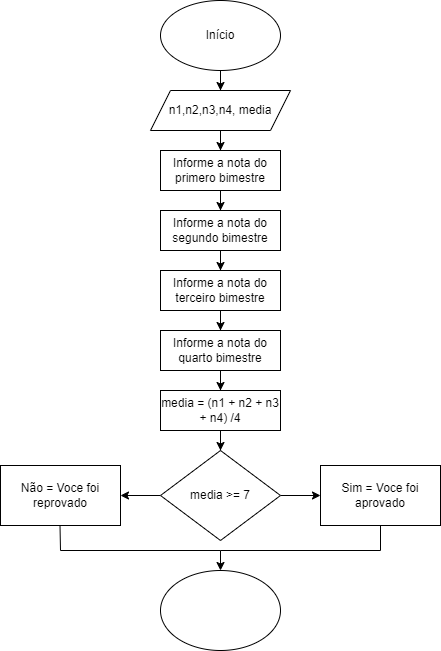

The diagram above was exported from draw.io. Its source (the exported page's mxGraphModel, read from the mxfile embedded in the PNG):
<mxGraphModel dx="1434" dy="739" grid="1" gridSize="10" guides="1" tooltips="1" connect="1" arrows="1" fold="1" page="1" pageScale="1" pageWidth="827" pageHeight="1169" math="0" shadow="0">
  <root>
    <mxCell id="0" />
    <mxCell id="1" parent="0" />
    <mxCell id="kgvY1PjwAcgQYLuLA42Y-3" value="" style="edgeStyle=orthogonalEdgeStyle;rounded=0;orthogonalLoop=1;jettySize=auto;html=1;" edge="1" parent="1" source="kgvY1PjwAcgQYLuLA42Y-1" target="kgvY1PjwAcgQYLuLA42Y-2">
      <mxGeometry relative="1" as="geometry" />
    </mxCell>
    <mxCell id="kgvY1PjwAcgQYLuLA42Y-1" value="Início" style="ellipse;whiteSpace=wrap;html=1;" vertex="1" parent="1">
      <mxGeometry x="360" y="10" width="120" height="70" as="geometry" />
    </mxCell>
    <mxCell id="kgvY1PjwAcgQYLuLA42Y-5" value="" style="edgeStyle=orthogonalEdgeStyle;rounded=0;orthogonalLoop=1;jettySize=auto;html=1;" edge="1" parent="1" source="kgvY1PjwAcgQYLuLA42Y-2" target="kgvY1PjwAcgQYLuLA42Y-4">
      <mxGeometry relative="1" as="geometry" />
    </mxCell>
    <mxCell id="kgvY1PjwAcgQYLuLA42Y-2" value="n1,n2,n3,n4, media" style="shape=parallelogram;perimeter=parallelogramPerimeter;whiteSpace=wrap;html=1;fixedSize=1;" vertex="1" parent="1">
      <mxGeometry x="350" y="100" width="140" height="40" as="geometry" />
    </mxCell>
    <mxCell id="kgvY1PjwAcgQYLuLA42Y-19" value="" style="edgeStyle=orthogonalEdgeStyle;rounded=0;orthogonalLoop=1;jettySize=auto;html=1;" edge="1" parent="1" source="kgvY1PjwAcgQYLuLA42Y-4" target="kgvY1PjwAcgQYLuLA42Y-18">
      <mxGeometry relative="1" as="geometry" />
    </mxCell>
    <mxCell id="kgvY1PjwAcgQYLuLA42Y-4" value="Informe a nota do primero bimestre" style="rounded=0;whiteSpace=wrap;html=1;" vertex="1" parent="1">
      <mxGeometry x="360" y="160" width="120" height="40" as="geometry" />
    </mxCell>
    <mxCell id="kgvY1PjwAcgQYLuLA42Y-39" value="" style="edgeStyle=orthogonalEdgeStyle;rounded=0;orthogonalLoop=1;jettySize=auto;html=1;" edge="1" parent="1" source="kgvY1PjwAcgQYLuLA42Y-18" target="kgvY1PjwAcgQYLuLA42Y-38">
      <mxGeometry relative="1" as="geometry" />
    </mxCell>
    <mxCell id="kgvY1PjwAcgQYLuLA42Y-18" value="Informe a nota do segundo bimestre" style="rounded=0;whiteSpace=wrap;html=1;" vertex="1" parent="1">
      <mxGeometry x="360" y="220" width="120" height="40" as="geometry" />
    </mxCell>
    <mxCell id="kgvY1PjwAcgQYLuLA42Y-41" value="" style="edgeStyle=orthogonalEdgeStyle;rounded=0;orthogonalLoop=1;jettySize=auto;html=1;" edge="1" parent="1" source="kgvY1PjwAcgQYLuLA42Y-38" target="kgvY1PjwAcgQYLuLA42Y-40">
      <mxGeometry relative="1" as="geometry" />
    </mxCell>
    <mxCell id="kgvY1PjwAcgQYLuLA42Y-38" value="Informe a nota do terceiro bimestre" style="rounded=0;whiteSpace=wrap;html=1;" vertex="1" parent="1">
      <mxGeometry x="360" y="280" width="120" height="40" as="geometry" />
    </mxCell>
    <mxCell id="kgvY1PjwAcgQYLuLA42Y-43" value="" style="edgeStyle=orthogonalEdgeStyle;rounded=0;orthogonalLoop=1;jettySize=auto;html=1;" edge="1" parent="1" source="kgvY1PjwAcgQYLuLA42Y-40" target="kgvY1PjwAcgQYLuLA42Y-42">
      <mxGeometry relative="1" as="geometry" />
    </mxCell>
    <mxCell id="kgvY1PjwAcgQYLuLA42Y-40" value="Informe a nota do quarto bimestre" style="rounded=0;whiteSpace=wrap;html=1;" vertex="1" parent="1">
      <mxGeometry x="360" y="340" width="120" height="40" as="geometry" />
    </mxCell>
    <mxCell id="kgvY1PjwAcgQYLuLA42Y-45" value="" style="edgeStyle=orthogonalEdgeStyle;rounded=0;orthogonalLoop=1;jettySize=auto;html=1;" edge="1" parent="1" source="kgvY1PjwAcgQYLuLA42Y-42" target="kgvY1PjwAcgQYLuLA42Y-44">
      <mxGeometry relative="1" as="geometry" />
    </mxCell>
    <mxCell id="kgvY1PjwAcgQYLuLA42Y-42" value="media = (n1 + n2 + n3 + n4) /4" style="rounded=0;whiteSpace=wrap;html=1;" vertex="1" parent="1">
      <mxGeometry x="360" y="400" width="120" height="40" as="geometry" />
    </mxCell>
    <mxCell id="kgvY1PjwAcgQYLuLA42Y-49" value="" style="edgeStyle=orthogonalEdgeStyle;rounded=0;orthogonalLoop=1;jettySize=auto;html=1;" edge="1" parent="1" source="kgvY1PjwAcgQYLuLA42Y-44" target="kgvY1PjwAcgQYLuLA42Y-46">
      <mxGeometry relative="1" as="geometry" />
    </mxCell>
    <mxCell id="kgvY1PjwAcgQYLuLA42Y-50" value="" style="edgeStyle=orthogonalEdgeStyle;rounded=0;orthogonalLoop=1;jettySize=auto;html=1;" edge="1" parent="1" source="kgvY1PjwAcgQYLuLA42Y-44" target="kgvY1PjwAcgQYLuLA42Y-47">
      <mxGeometry relative="1" as="geometry" />
    </mxCell>
    <mxCell id="kgvY1PjwAcgQYLuLA42Y-44" value="media &amp;gt;= 7" style="rhombus;whiteSpace=wrap;html=1;" vertex="1" parent="1">
      <mxGeometry x="360" y="460" width="120" height="90" as="geometry" />
    </mxCell>
    <mxCell id="kgvY1PjwAcgQYLuLA42Y-46" value="Sim = Voce foi aprovado" style="rounded=0;whiteSpace=wrap;html=1;" vertex="1" parent="1">
      <mxGeometry x="520" y="475" width="120" height="60" as="geometry" />
    </mxCell>
    <mxCell id="kgvY1PjwAcgQYLuLA42Y-47" value="Não = Voce foi reprovado" style="rounded=0;whiteSpace=wrap;html=1;" vertex="1" parent="1">
      <mxGeometry x="200" y="475" width="120" height="60" as="geometry" />
    </mxCell>
    <mxCell id="kgvY1PjwAcgQYLuLA42Y-51" value="" style="ellipse;whiteSpace=wrap;html=1;" vertex="1" parent="1">
      <mxGeometry x="360" y="580" width="120" height="80" as="geometry" />
    </mxCell>
    <mxCell id="kgvY1PjwAcgQYLuLA42Y-52" value="" style="endArrow=none;html=1;rounded=0;" edge="1" parent="1">
      <mxGeometry width="50" height="50" relative="1" as="geometry">
        <mxPoint x="260" y="560" as="sourcePoint" />
        <mxPoint x="259.5" y="535" as="targetPoint" />
      </mxGeometry>
    </mxCell>
    <mxCell id="kgvY1PjwAcgQYLuLA42Y-53" value="" style="endArrow=none;html=1;rounded=0;" edge="1" parent="1">
      <mxGeometry width="50" height="50" relative="1" as="geometry">
        <mxPoint x="580" y="560" as="sourcePoint" />
        <mxPoint x="580" y="535" as="targetPoint" />
      </mxGeometry>
    </mxCell>
    <mxCell id="kgvY1PjwAcgQYLuLA42Y-54" value="" style="endArrow=none;html=1;rounded=0;" edge="1" parent="1">
      <mxGeometry width="50" height="50" relative="1" as="geometry">
        <mxPoint x="260" y="560" as="sourcePoint" />
        <mxPoint x="420" y="560" as="targetPoint" />
      </mxGeometry>
    </mxCell>
    <mxCell id="kgvY1PjwAcgQYLuLA42Y-55" value="" style="endArrow=none;html=1;rounded=0;" edge="1" parent="1">
      <mxGeometry width="50" height="50" relative="1" as="geometry">
        <mxPoint x="420" y="560" as="sourcePoint" />
        <mxPoint x="580" y="560" as="targetPoint" />
      </mxGeometry>
    </mxCell>
    <mxCell id="kgvY1PjwAcgQYLuLA42Y-57" value="" style="endArrow=classic;html=1;rounded=0;entryX=0.5;entryY=0;entryDx=0;entryDy=0;" edge="1" parent="1" target="kgvY1PjwAcgQYLuLA42Y-51">
      <mxGeometry width="50" height="50" relative="1" as="geometry">
        <mxPoint x="420" y="560" as="sourcePoint" />
        <mxPoint x="470" y="510" as="targetPoint" />
      </mxGeometry>
    </mxCell>
  </root>
</mxGraphModel>